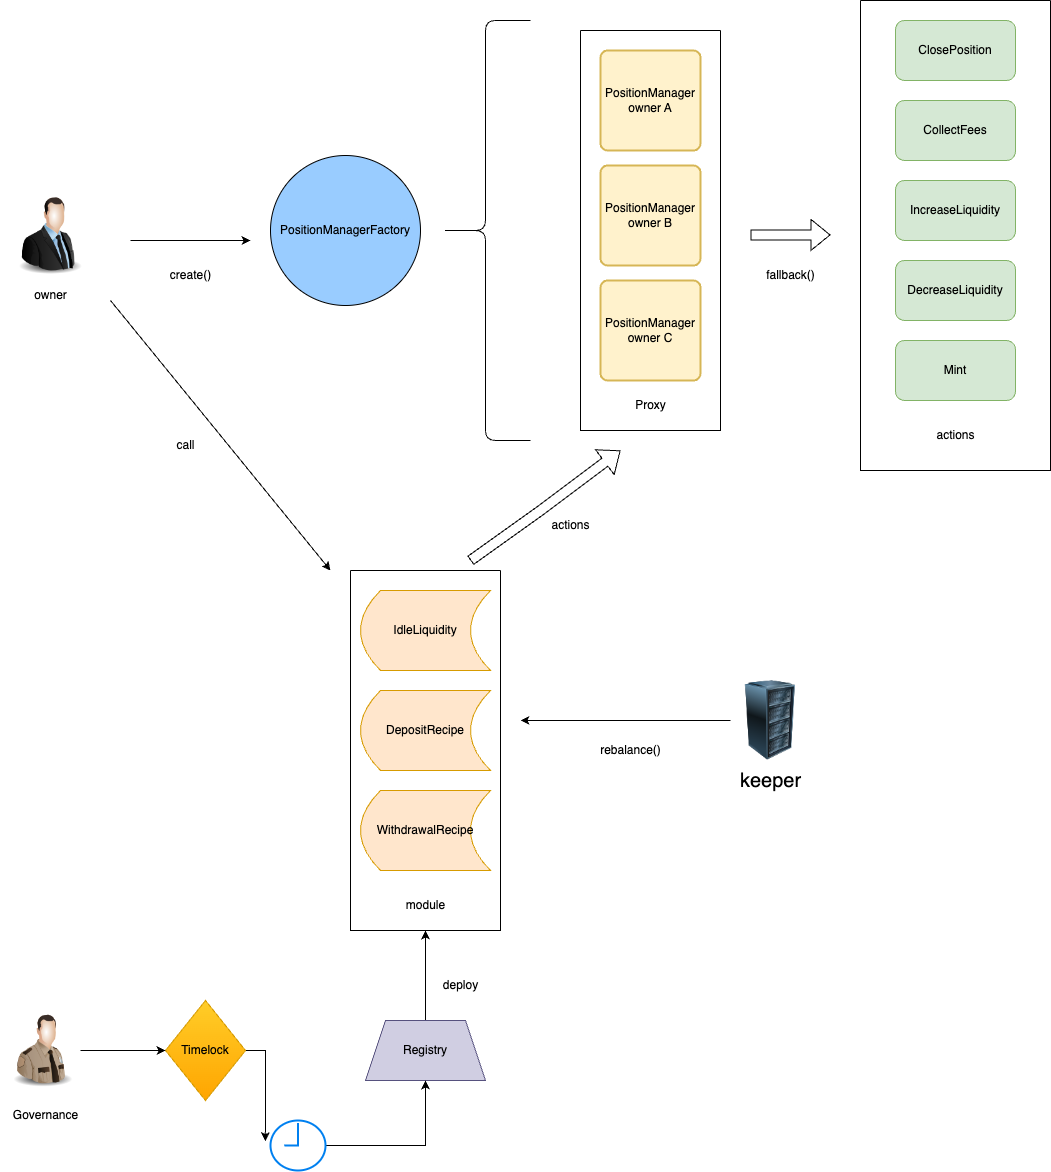

The diagram above was exported from draw.io. Its source (the exported page's mxGraphModel, read from the mxfile embedded in the PNG):
<mxGraphModel dx="2045" dy="717" grid="1" gridSize="10" guides="1" tooltips="1" connect="1" arrows="1" fold="1" page="1" pageScale="1" pageWidth="827" pageHeight="1169" background="#ffffff" math="0" shadow="0">
  <root>
    <mxCell id="0" />
    <mxCell id="1" parent="0" />
    <mxCell id="BFeoElsl1hPZPA-CjN6Z-2" value="" style="swimlane;startSize=0;" parent="1" vertex="1">
      <mxGeometry x="460" y="60" width="190" height="470" as="geometry" />
    </mxCell>
    <mxCell id="BFeoElsl1hPZPA-CjN6Z-1" value="ClosePosition" style="rounded=1;whiteSpace=wrap;html=1;fillColor=#d5e8d4;strokeColor=#82b366;" parent="BFeoElsl1hPZPA-CjN6Z-2" vertex="1">
      <mxGeometry x="35" y="20" width="120" height="60" as="geometry" />
    </mxCell>
    <mxCell id="BFeoElsl1hPZPA-CjN6Z-3" style="edgeStyle=orthogonalEdgeStyle;rounded=0;orthogonalLoop=1;jettySize=auto;html=1;exitX=0.5;exitY=1;exitDx=0;exitDy=0;" parent="BFeoElsl1hPZPA-CjN6Z-2" source="BFeoElsl1hPZPA-CjN6Z-1" target="BFeoElsl1hPZPA-CjN6Z-1" edge="1">
      <mxGeometry relative="1" as="geometry" />
    </mxCell>
    <mxCell id="BFeoElsl1hPZPA-CjN6Z-4" value="actions" style="text;html=1;align=center;verticalAlign=middle;resizable=0;points=[];autosize=1;strokeColor=none;fillColor=none;" parent="BFeoElsl1hPZPA-CjN6Z-2" vertex="1">
      <mxGeometry x="65" y="420" width="60" height="30" as="geometry" />
    </mxCell>
    <mxCell id="BFeoElsl1hPZPA-CjN6Z-6" value="CollectFees" style="rounded=1;whiteSpace=wrap;html=1;fillColor=#d5e8d4;strokeColor=#82b366;" parent="BFeoElsl1hPZPA-CjN6Z-2" vertex="1">
      <mxGeometry x="35" y="100" width="120" height="60" as="geometry" />
    </mxCell>
    <mxCell id="BFeoElsl1hPZPA-CjN6Z-8" value="IncreaseLiquidity" style="rounded=1;whiteSpace=wrap;html=1;fillColor=#d5e8d4;strokeColor=#82b366;" parent="BFeoElsl1hPZPA-CjN6Z-2" vertex="1">
      <mxGeometry x="35" y="180" width="120" height="60" as="geometry" />
    </mxCell>
    <mxCell id="BFeoElsl1hPZPA-CjN6Z-10" value="DecreaseLiquidity" style="rounded=1;whiteSpace=wrap;html=1;fillColor=#d5e8d4;strokeColor=#82b366;" parent="BFeoElsl1hPZPA-CjN6Z-2" vertex="1">
      <mxGeometry x="35" y="260" width="120" height="60" as="geometry" />
    </mxCell>
    <mxCell id="BFeoElsl1hPZPA-CjN6Z-11" value="Mint" style="rounded=1;whiteSpace=wrap;html=1;fillColor=#d5e8d4;strokeColor=#82b366;" parent="BFeoElsl1hPZPA-CjN6Z-2" vertex="1">
      <mxGeometry x="35" y="340" width="120" height="60" as="geometry" />
    </mxCell>
    <mxCell id="BFeoElsl1hPZPA-CjN6Z-12" value="PositionManager&lt;br&gt;owner B" style="rounded=1;whiteSpace=wrap;html=1;absoluteArcSize=1;arcSize=14;strokeWidth=2;fillColor=#fff2cc;strokeColor=#d6b656;" parent="1" vertex="1">
      <mxGeometry x="200" y="225" width="100" height="100" as="geometry" />
    </mxCell>
    <mxCell id="BFeoElsl1hPZPA-CjN6Z-17" value="PositionManager&lt;br&gt;owner C" style="rounded=1;whiteSpace=wrap;html=1;absoluteArcSize=1;arcSize=14;strokeWidth=2;fillColor=#fff2cc;strokeColor=#d6b656;" parent="1" vertex="1">
      <mxGeometry x="200" y="340" width="100" height="100" as="geometry" />
    </mxCell>
    <mxCell id="BFeoElsl1hPZPA-CjN6Z-19" value="" style="swimlane;startSize=0;" parent="1" vertex="1">
      <mxGeometry x="180" y="90" width="140" height="400" as="geometry" />
    </mxCell>
    <mxCell id="BFeoElsl1hPZPA-CjN6Z-20" value="Proxy" style="text;html=1;align=center;verticalAlign=middle;resizable=0;points=[];autosize=1;strokeColor=none;fillColor=none;" parent="BFeoElsl1hPZPA-CjN6Z-19" vertex="1">
      <mxGeometry x="45" y="360" width="50" height="30" as="geometry" />
    </mxCell>
    <mxCell id="BFeoElsl1hPZPA-CjN6Z-16" value="PositionManager&lt;br&gt;owner A" style="rounded=1;whiteSpace=wrap;html=1;absoluteArcSize=1;arcSize=14;strokeWidth=2;fillColor=#fff2cc;strokeColor=#d6b656;" parent="BFeoElsl1hPZPA-CjN6Z-19" vertex="1">
      <mxGeometry x="20" y="20" width="100" height="100" as="geometry" />
    </mxCell>
    <mxCell id="BFeoElsl1hPZPA-CjN6Z-24" value="PositionManagerFactory" style="ellipse;whiteSpace=wrap;html=1;aspect=fixed;fillColor=#99CCFF;" parent="1" vertex="1">
      <mxGeometry x="-130" y="215" width="150" height="150" as="geometry" />
    </mxCell>
    <mxCell id="BFeoElsl1hPZPA-CjN6Z-33" value="" style="endArrow=classic;html=1;rounded=0;" parent="1" edge="1">
      <mxGeometry width="50" height="50" relative="1" as="geometry">
        <mxPoint x="-270" y="300" as="sourcePoint" />
        <mxPoint x="-150" y="300" as="targetPoint" />
      </mxGeometry>
    </mxCell>
    <mxCell id="BFeoElsl1hPZPA-CjN6Z-38" value="" style="swimlane;startSize=0;" parent="1" vertex="1">
      <mxGeometry x="-50" y="630" width="150" height="360" as="geometry" />
    </mxCell>
    <mxCell id="BFeoElsl1hPZPA-CjN6Z-37" value="IdleLiquidity" style="shape=dataStorage;whiteSpace=wrap;html=1;fixedSize=1;fillColor=#ffe6cc;strokeColor=#d79b00;" parent="BFeoElsl1hPZPA-CjN6Z-38" vertex="1">
      <mxGeometry x="10" y="20" width="130" height="80" as="geometry" />
    </mxCell>
    <mxCell id="BFeoElsl1hPZPA-CjN6Z-40" value="module" style="text;html=1;align=center;verticalAlign=middle;resizable=0;points=[];autosize=1;strokeColor=none;fillColor=none;" parent="BFeoElsl1hPZPA-CjN6Z-38" vertex="1">
      <mxGeometry x="45" y="320" width="60" height="30" as="geometry" />
    </mxCell>
    <mxCell id="bO0-Ho71vb-QyjJdNmsU-2" value="DepositRecipe" style="shape=dataStorage;whiteSpace=wrap;html=1;fixedSize=1;fillColor=#ffe6cc;strokeColor=#d79b00;" vertex="1" parent="BFeoElsl1hPZPA-CjN6Z-38">
      <mxGeometry x="10" y="120" width="130" height="80" as="geometry" />
    </mxCell>
    <mxCell id="bO0-Ho71vb-QyjJdNmsU-5" value="WithdrawalRecipe" style="shape=dataStorage;whiteSpace=wrap;html=1;fixedSize=1;fillColor=#ffe6cc;strokeColor=#d79b00;" vertex="1" parent="BFeoElsl1hPZPA-CjN6Z-38">
      <mxGeometry x="10" y="220" width="130" height="80" as="geometry" />
    </mxCell>
    <mxCell id="BFeoElsl1hPZPA-CjN6Z-39" style="edgeStyle=orthogonalEdgeStyle;rounded=0;orthogonalLoop=1;jettySize=auto;html=1;exitX=0.5;exitY=1;exitDx=0;exitDy=0;" parent="1" source="BFeoElsl1hPZPA-CjN6Z-38" target="BFeoElsl1hPZPA-CjN6Z-38" edge="1">
      <mxGeometry relative="1" as="geometry" />
    </mxCell>
    <mxCell id="BFeoElsl1hPZPA-CjN6Z-41" style="edgeStyle=orthogonalEdgeStyle;rounded=0;orthogonalLoop=1;jettySize=auto;html=1;exitX=0.5;exitY=1;exitDx=0;exitDy=0;" parent="1" source="BFeoElsl1hPZPA-CjN6Z-38" target="BFeoElsl1hPZPA-CjN6Z-38" edge="1">
      <mxGeometry relative="1" as="geometry" />
    </mxCell>
    <mxCell id="BFeoElsl1hPZPA-CjN6Z-43" value="" style="shape=flexArrow;endArrow=classic;html=1;rounded=0;" parent="1" edge="1">
      <mxGeometry width="50" height="50" relative="1" as="geometry">
        <mxPoint x="70" y="620" as="sourcePoint" />
        <mxPoint x="220" y="510" as="targetPoint" />
        <Array as="points">
          <mxPoint x="140" y="570" />
        </Array>
      </mxGeometry>
    </mxCell>
    <mxCell id="BFeoElsl1hPZPA-CjN6Z-46" value="fallback()" style="text;html=1;align=center;verticalAlign=middle;resizable=0;points=[];autosize=1;strokeColor=none;fillColor=none;" parent="1" vertex="1">
      <mxGeometry x="355" y="320" width="70" height="30" as="geometry" />
    </mxCell>
    <mxCell id="BFeoElsl1hPZPA-CjN6Z-47" value="" style="shape=flexArrow;endArrow=classic;html=1;rounded=0;" parent="1" edge="1">
      <mxGeometry width="50" height="50" relative="1" as="geometry">
        <mxPoint x="350" y="294.41" as="sourcePoint" />
        <mxPoint x="430" y="294.41" as="targetPoint" />
        <Array as="points">
          <mxPoint x="364" y="294.41" />
        </Array>
      </mxGeometry>
    </mxCell>
    <mxCell id="BFeoElsl1hPZPA-CjN6Z-51" value="create()" style="text;html=1;align=center;verticalAlign=middle;resizable=0;points=[];autosize=1;strokeColor=none;fillColor=none;" parent="1" vertex="1">
      <mxGeometry x="-240" y="320" width="60" height="30" as="geometry" />
    </mxCell>
    <mxCell id="BFeoElsl1hPZPA-CjN6Z-52" value="actions" style="text;html=1;align=center;verticalAlign=middle;resizable=0;points=[];autosize=1;strokeColor=none;fillColor=none;" parent="1" vertex="1">
      <mxGeometry x="140" y="570" width="60" height="30" as="geometry" />
    </mxCell>
    <mxCell id="BFeoElsl1hPZPA-CjN6Z-62" value="" style="shape=curlyBracket;whiteSpace=wrap;html=1;rounded=1;labelPosition=left;verticalLabelPosition=middle;align=right;verticalAlign=middle;size=0.5;" parent="1" vertex="1">
      <mxGeometry x="40" y="80" width="90" height="420" as="geometry" />
    </mxCell>
    <mxCell id="BFeoElsl1hPZPA-CjN6Z-63" value="" style="endArrow=classic;html=1;rounded=0;" parent="1" edge="1">
      <mxGeometry width="50" height="50" relative="1" as="geometry">
        <mxPoint x="-290" y="360" as="sourcePoint" />
        <mxPoint x="-70" y="630" as="targetPoint" />
      </mxGeometry>
    </mxCell>
    <mxCell id="BFeoElsl1hPZPA-CjN6Z-72" value="rebalance()" style="text;html=1;align=center;verticalAlign=middle;resizable=0;points=[];autosize=1;strokeColor=none;fillColor=none;" parent="1" vertex="1">
      <mxGeometry x="190" y="795" width="80" height="30" as="geometry" />
    </mxCell>
    <mxCell id="BFeoElsl1hPZPA-CjN6Z-78" style="edgeStyle=orthogonalEdgeStyle;rounded=0;orthogonalLoop=1;jettySize=auto;html=1;exitX=0.5;exitY=0;exitDx=0;exitDy=0;entryX=0.5;entryY=1;entryDx=0;entryDy=0;" parent="1" source="BFeoElsl1hPZPA-CjN6Z-73" target="BFeoElsl1hPZPA-CjN6Z-38" edge="1">
      <mxGeometry relative="1" as="geometry" />
    </mxCell>
    <mxCell id="BFeoElsl1hPZPA-CjN6Z-73" value="Registry" style="shape=trapezoid;perimeter=trapezoidPerimeter;whiteSpace=wrap;html=1;fixedSize=1;fillColor=#d0cee2;strokeColor=#56517e;" parent="1" vertex="1">
      <mxGeometry x="-35" y="1080" width="120" height="60" as="geometry" />
    </mxCell>
    <mxCell id="BFeoElsl1hPZPA-CjN6Z-77" style="edgeStyle=orthogonalEdgeStyle;rounded=0;orthogonalLoop=1;jettySize=auto;html=1;entryX=0.5;entryY=1;entryDx=0;entryDy=0;" parent="1" source="BFeoElsl1hPZPA-CjN6Z-89" target="BFeoElsl1hPZPA-CjN6Z-73" edge="1">
      <mxGeometry relative="1" as="geometry" />
    </mxCell>
    <mxCell id="BFeoElsl1hPZPA-CjN6Z-91" style="edgeStyle=orthogonalEdgeStyle;rounded=0;orthogonalLoop=1;jettySize=auto;html=1;entryX=-0.095;entryY=0.414;entryDx=0;entryDy=0;entryPerimeter=0;" parent="1" source="BFeoElsl1hPZPA-CjN6Z-75" target="BFeoElsl1hPZPA-CjN6Z-89" edge="1">
      <mxGeometry relative="1" as="geometry" />
    </mxCell>
    <mxCell id="BFeoElsl1hPZPA-CjN6Z-75" value="Timelock" style="rhombus;whiteSpace=wrap;html=1;fillColor=#ffcd28;gradientColor=#ffa500;strokeColor=#d79b00;" parent="1" vertex="1">
      <mxGeometry x="-235" y="1060" width="80" height="100" as="geometry" />
    </mxCell>
    <mxCell id="BFeoElsl1hPZPA-CjN6Z-79" value="deploy" style="text;html=1;align=center;verticalAlign=middle;resizable=0;points=[];autosize=1;strokeColor=none;fillColor=none;" parent="1" vertex="1">
      <mxGeometry x="30" y="1030" width="60" height="30" as="geometry" />
    </mxCell>
    <mxCell id="bO0-Ho71vb-QyjJdNmsU-10" style="edgeStyle=orthogonalEdgeStyle;rounded=0;orthogonalLoop=1;jettySize=auto;html=1;exitX=0;exitY=0.5;exitDx=0;exitDy=0;" edge="1" parent="1" source="BFeoElsl1hPZPA-CjN6Z-80">
      <mxGeometry relative="1" as="geometry">
        <mxPoint x="120" y="779.9230769230769" as="targetPoint" />
      </mxGeometry>
    </mxCell>
    <mxCell id="BFeoElsl1hPZPA-CjN6Z-80" value="" style="image;html=1;image=img/lib/clip_art/computers/Server_Rack_128x128.png" parent="1" vertex="1">
      <mxGeometry x="330" y="740" width="80" height="80" as="geometry" />
    </mxCell>
    <mxCell id="BFeoElsl1hPZPA-CjN6Z-81" value="&lt;font style=&quot;font-size: 20px;&quot;&gt;keeper&lt;/font&gt;" style="text;html=1;align=center;verticalAlign=middle;resizable=0;points=[];autosize=1;strokeColor=none;fillColor=none;" parent="1" vertex="1">
      <mxGeometry x="330" y="820" width="80" height="40" as="geometry" />
    </mxCell>
    <mxCell id="BFeoElsl1hPZPA-CjN6Z-82" value="" style="image;html=1;image=img/lib/clip_art/people/Suit_Man_128x128.png" parent="1" vertex="1">
      <mxGeometry x="-390" y="255" width="80" height="80" as="geometry" />
    </mxCell>
    <mxCell id="BFeoElsl1hPZPA-CjN6Z-83" value="owner" style="text;html=1;align=center;verticalAlign=middle;resizable=0;points=[];autosize=1;strokeColor=none;fillColor=none;" parent="1" vertex="1">
      <mxGeometry x="-380" y="340" width="60" height="30" as="geometry" />
    </mxCell>
    <mxCell id="BFeoElsl1hPZPA-CjN6Z-88" style="edgeStyle=orthogonalEdgeStyle;rounded=0;orthogonalLoop=1;jettySize=auto;html=1;" parent="1" source="BFeoElsl1hPZPA-CjN6Z-86" target="BFeoElsl1hPZPA-CjN6Z-75" edge="1">
      <mxGeometry relative="1" as="geometry" />
    </mxCell>
    <mxCell id="BFeoElsl1hPZPA-CjN6Z-86" value="" style="image;html=1;image=img/lib/clip_art/people/Security_Man_128x128.png" parent="1" vertex="1">
      <mxGeometry x="-395" y="1070" width="75" height="80" as="geometry" />
    </mxCell>
    <mxCell id="BFeoElsl1hPZPA-CjN6Z-87" value="Governance" style="text;html=1;align=center;verticalAlign=middle;resizable=0;points=[];autosize=1;strokeColor=none;fillColor=none;" parent="1" vertex="1">
      <mxGeometry x="-400" y="1160" width="90" height="30" as="geometry" />
    </mxCell>
    <mxCell id="BFeoElsl1hPZPA-CjN6Z-89" value="" style="html=1;verticalLabelPosition=bottom;align=center;labelBackgroundColor=#ffffff;verticalAlign=top;strokeWidth=2;strokeColor=#0080F0;shadow=0;dashed=0;shape=mxgraph.ios7.icons.clock;" parent="1" vertex="1">
      <mxGeometry x="-130" y="1180" width="55" height="50" as="geometry" />
    </mxCell>
    <mxCell id="bO0-Ho71vb-QyjJdNmsU-8" value="call" style="text;html=1;align=center;verticalAlign=middle;resizable=0;points=[];autosize=1;strokeColor=none;fillColor=none;" vertex="1" parent="1">
      <mxGeometry x="-235" y="490" width="40" height="30" as="geometry" />
    </mxCell>
  </root>
</mxGraphModel>